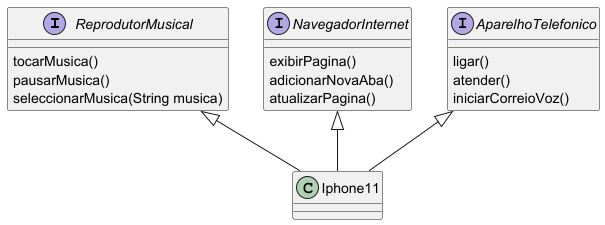

The diagram above was rendered by PlantUML. Its source (embedded in the PNG):
@startuml
'https://plantuml.com/class-diagram

interface ReprodutorMusical
interface NavegadorInternet
interface AparelhoTelefonico

ReprodutorMusical <|-- Iphone11
NavegadorInternet <|-- Iphone11
AparelhoTelefonico <|-- Iphone11

ReprodutorMusical : tocarMusica()
ReprodutorMusical : pausarMusica()
ReprodutorMusical : seleccionarMusica(String musica)

NavegadorInternet : exibirPagina()
NavegadorInternet : adicionarNovaAba()
NavegadorInternet : atualizarPagina()

AparelhoTelefonico : ligar()
AparelhoTelefonico : atender()
AparelhoTelefonico : iniciarCorreioVoz()

@enduml